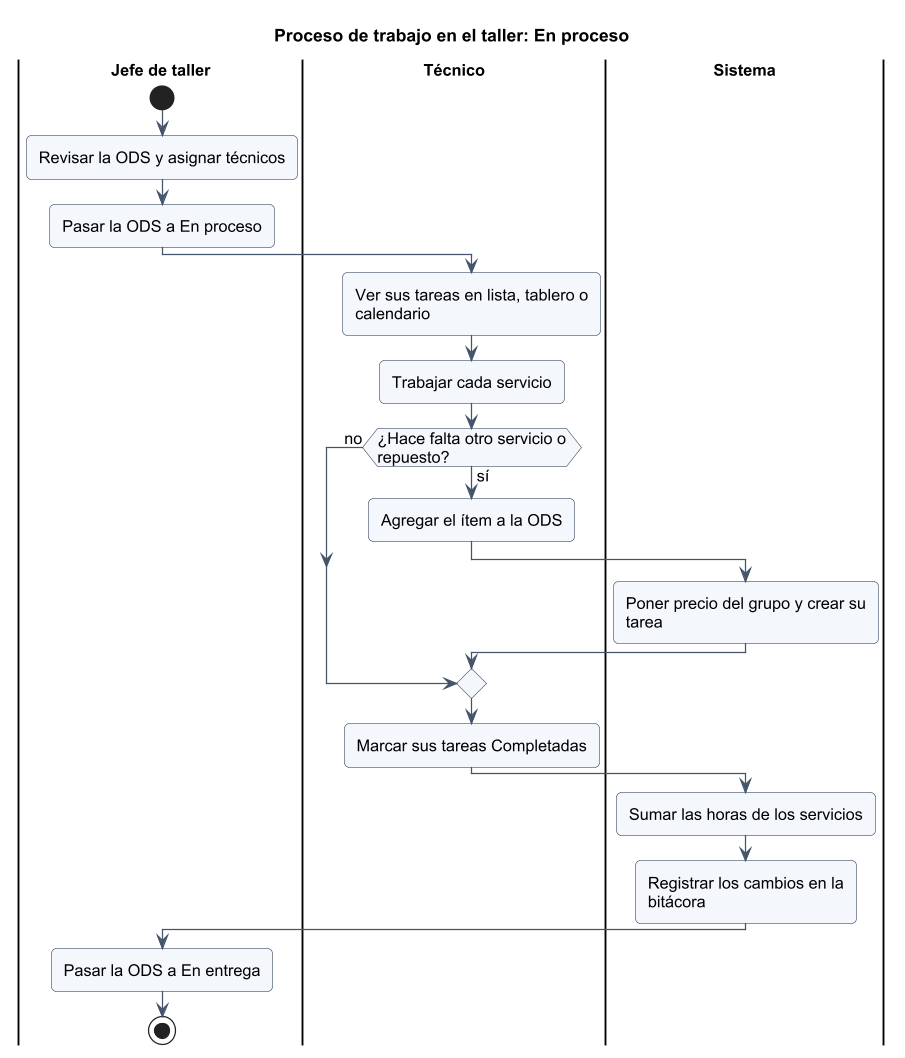

The diagram above was rendered by PlantUML. Its source (embedded in the PNG):
@startuml
!include _estilo.iuml
title Proceso de trabajo en el taller: En proceso
|Jefe de taller|
start
:Revisar la ODS y asignar técnicos;
:Pasar la ODS a En proceso;
|Técnico|
:Ver sus tareas en lista, tablero o calendario;
:Trabajar cada servicio;
if (¿Hace falta otro servicio o repuesto?) then (sí)
  :Agregar el ítem a la ODS;
  |Sistema|
  :Poner precio del grupo y crear su tarea;
  |Técnico|
else (no)
endif
:Marcar sus tareas Completadas;
|Sistema|
:Sumar las horas de los servicios;
:Registrar los cambios en la bitácora;
|Jefe de taller|
:Pasar la ODS a En entrega;
stop
@enduml